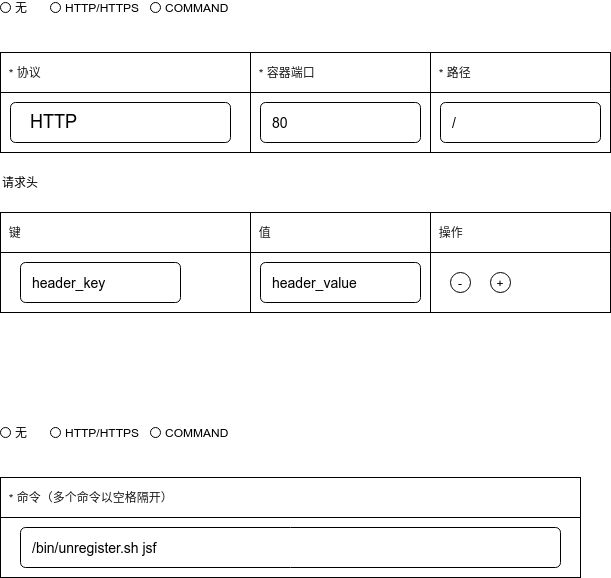

The diagram above was exported from draw.io. Its source (the exported page's mxGraphModel, read from the mxfile embedded in the PNG):
<mxGraphModel dx="1044" dy="795" grid="1" gridSize="10" guides="1" tooltips="1" connect="1" arrows="1" fold="1" page="1" pageScale="1" pageWidth="827" pageHeight="1169" math="0" shadow="0">
  <root>
    <mxCell id="0" />
    <mxCell id="1" parent="0" />
    <mxCell id="35" value="" style="whiteSpace=wrap;html=1;" vertex="1" parent="1">
      <mxGeometry x="90" y="285" width="250" height="60" as="geometry" />
    </mxCell>
    <mxCell id="10" value="HTTP" style="html=1;shadow=0;dashed=0;shape=mxgraph.bootstrap.rrect;rSize=5;strokeWidth=1;whiteSpace=wrap;align=left;verticalAlign=middle;fontStyle=0;fontSize=18;spacing=20;" vertex="1" parent="1">
      <mxGeometry x="100" y="295" width="220" height="40" as="geometry" />
    </mxCell>
    <mxCell id="11" value="" style="shape=triangle;direction=south;strokeColor=none;perimeter=none;" vertex="1" parent="10">
      <mxGeometry x="1" y="0.5" width="10" height="5" relative="1" as="geometry">
        <mxPoint x="-17" y="-2.5" as="offset" />
      </mxGeometry>
    </mxCell>
    <mxCell id="15" value="无" style="html=1;shadow=0;dashed=0;shape=mxgraph.bootstrap.radioButton2;labelPosition=right;verticalLabelPosition=middle;align=left;verticalAlign=middle;checked=0;spacing=5;checkedFill=#0085FC;checkedStroke=#ffffff;" vertex="1" parent="1">
      <mxGeometry x="90" y="195" width="10" height="10" as="geometry" />
    </mxCell>
    <mxCell id="16" value="HTTP/HTTPS" style="html=1;shadow=0;dashed=0;shape=mxgraph.bootstrap.radioButton2;labelPosition=right;verticalLabelPosition=middle;align=left;verticalAlign=middle;checked=0;spacing=5;checkedFill=#0085FC;checkedStroke=#ffffff;" vertex="1" parent="1">
      <mxGeometry x="140" y="195" width="10" height="10" as="geometry" />
    </mxCell>
    <mxCell id="17" value="COMMAND" style="html=1;shadow=0;dashed=0;shape=mxgraph.bootstrap.radioButton2;labelPosition=right;verticalLabelPosition=middle;align=left;verticalAlign=middle;checked=0;spacing=5;checkedFill=#0085FC;checkedStroke=#ffffff;" vertex="1" parent="1">
      <mxGeometry x="240" y="195" width="10" height="10" as="geometry" />
    </mxCell>
    <mxCell id="36" value="&lt;font color=&quot;#1a1a1a&quot;&gt;&amp;nbsp; * 协议&lt;/font&gt;" style="whiteSpace=wrap;html=1;align=left;" vertex="1" parent="1">
      <mxGeometry x="90" y="245" width="250" height="40" as="geometry" />
    </mxCell>
    <mxCell id="37" value="" style="whiteSpace=wrap;html=1;" vertex="1" parent="1">
      <mxGeometry x="340" y="285" width="180" height="60" as="geometry" />
    </mxCell>
    <mxCell id="40" value="&lt;font color=&quot;#1a1a1a&quot;&gt;&amp;nbsp; * 容器端口&lt;/font&gt;" style="whiteSpace=wrap;html=1;align=left;" vertex="1" parent="1">
      <mxGeometry x="340" y="245" width="180" height="40" as="geometry" />
    </mxCell>
    <mxCell id="41" value="80" style="html=1;shadow=0;dashed=0;shape=mxgraph.bootstrap.rrect;rSize=5;strokeWidth=1;whiteSpace=wrap;align=left;verticalAlign=middle;spacingLeft=10;fontSize=14;" vertex="1" parent="1">
      <mxGeometry x="350" y="295" width="160" height="40" as="geometry" />
    </mxCell>
    <mxCell id="42" value="&lt;font color=&quot;#1a1a1a&quot;&gt;&amp;nbsp; * 路径&lt;/font&gt;" style="whiteSpace=wrap;html=1;align=left;" vertex="1" parent="1">
      <mxGeometry x="520" y="245" width="180" height="40" as="geometry" />
    </mxCell>
    <mxCell id="44" value="" style="whiteSpace=wrap;html=1;" vertex="1" parent="1">
      <mxGeometry x="520" y="285" width="180" height="60" as="geometry" />
    </mxCell>
    <mxCell id="43" value="/" style="html=1;shadow=0;dashed=0;shape=mxgraph.bootstrap.rrect;rSize=5;strokeWidth=1;whiteSpace=wrap;align=left;verticalAlign=middle;spacingLeft=10;fontSize=14;" vertex="1" parent="1">
      <mxGeometry x="530" y="295" width="160" height="40" as="geometry" />
    </mxCell>
    <mxCell id="45" value="" style="whiteSpace=wrap;html=1;" vertex="1" parent="1">
      <mxGeometry x="90" y="445" width="250" height="60" as="geometry" />
    </mxCell>
    <mxCell id="48" value="&lt;font color=&quot;#1a1a1a&quot;&gt;&amp;nbsp; 键&lt;/font&gt;" style="whiteSpace=wrap;html=1;align=left;" vertex="1" parent="1">
      <mxGeometry x="90" y="405" width="250" height="40" as="geometry" />
    </mxCell>
    <mxCell id="49" value="" style="whiteSpace=wrap;html=1;" vertex="1" parent="1">
      <mxGeometry x="340" y="445" width="180" height="60" as="geometry" />
    </mxCell>
    <mxCell id="50" value="&lt;font color=&quot;#1a1a1a&quot;&gt;&amp;nbsp; 值&lt;/font&gt;" style="whiteSpace=wrap;html=1;align=left;" vertex="1" parent="1">
      <mxGeometry x="340" y="405" width="180" height="40" as="geometry" />
    </mxCell>
    <mxCell id="51" value="header_value" style="html=1;shadow=0;dashed=0;shape=mxgraph.bootstrap.rrect;rSize=5;strokeWidth=1;whiteSpace=wrap;align=left;verticalAlign=middle;spacingLeft=10;fontSize=14;" vertex="1" parent="1">
      <mxGeometry x="350" y="455" width="160" height="40" as="geometry" />
    </mxCell>
    <mxCell id="52" value="&lt;font color=&quot;#1a1a1a&quot;&gt;&amp;nbsp; 操作&lt;/font&gt;" style="whiteSpace=wrap;html=1;align=left;" vertex="1" parent="1">
      <mxGeometry x="520" y="405" width="180" height="40" as="geometry" />
    </mxCell>
    <mxCell id="53" value="" style="whiteSpace=wrap;html=1;" vertex="1" parent="1">
      <mxGeometry x="520" y="445" width="180" height="60" as="geometry" />
    </mxCell>
    <mxCell id="55" value="-" style="ellipse;whiteSpace=wrap;html=1;aspect=fixed;" vertex="1" parent="1">
      <mxGeometry x="540" y="465" width="20" height="20" as="geometry" />
    </mxCell>
    <mxCell id="56" value="+" style="ellipse;whiteSpace=wrap;html=1;aspect=fixed;" vertex="1" parent="1">
      <mxGeometry x="580" y="465" width="20" height="20" as="geometry" />
    </mxCell>
    <mxCell id="57" value="header_key" style="html=1;shadow=0;dashed=0;shape=mxgraph.bootstrap.rrect;rSize=5;strokeWidth=1;whiteSpace=wrap;align=left;verticalAlign=middle;spacingLeft=10;fontSize=14;" vertex="1" parent="1">
      <mxGeometry x="110" y="455" width="160" height="40" as="geometry" />
    </mxCell>
    <mxCell id="58" value="请求头" style="text;html=1;strokeColor=none;fillColor=none;align=center;verticalAlign=middle;whiteSpace=wrap;" vertex="1" parent="1">
      <mxGeometry x="90" y="365" width="40" height="20" as="geometry" />
    </mxCell>
    <mxCell id="59" value="" style="whiteSpace=wrap;html=1;" vertex="1" parent="1">
      <mxGeometry x="90" y="710" width="580" height="60" as="geometry" />
    </mxCell>
    <mxCell id="62" value="无" style="html=1;shadow=0;dashed=0;shape=mxgraph.bootstrap.radioButton2;labelPosition=right;verticalLabelPosition=middle;align=left;verticalAlign=middle;checked=0;spacing=5;checkedFill=#0085FC;checkedStroke=#ffffff;" vertex="1" parent="1">
      <mxGeometry x="90" y="620" width="10" height="10" as="geometry" />
    </mxCell>
    <mxCell id="63" value="HTTP/HTTPS" style="html=1;shadow=0;dashed=0;shape=mxgraph.bootstrap.radioButton2;labelPosition=right;verticalLabelPosition=middle;align=left;verticalAlign=middle;checked=0;spacing=5;checkedFill=#0085FC;checkedStroke=#ffffff;" vertex="1" parent="1">
      <mxGeometry x="140" y="620" width="10" height="10" as="geometry" />
    </mxCell>
    <mxCell id="64" value="COMMAND" style="html=1;shadow=0;dashed=0;shape=mxgraph.bootstrap.radioButton2;labelPosition=right;verticalLabelPosition=middle;align=left;verticalAlign=middle;checked=0;spacing=5;checkedFill=#0085FC;checkedStroke=#ffffff;" vertex="1" parent="1">
      <mxGeometry x="240" y="620" width="10" height="10" as="geometry" />
    </mxCell>
    <mxCell id="65" value="&lt;font color=&quot;#1a1a1a&quot;&gt;&amp;nbsp; * 命令（多个命令以空格隔开）&lt;/font&gt;" style="whiteSpace=wrap;html=1;align=left;" vertex="1" parent="1">
      <mxGeometry x="90" y="670" width="580" height="40" as="geometry" />
    </mxCell>
    <mxCell id="72" value="/bin/unregister.sh jsf" style="html=1;shadow=0;dashed=0;shape=mxgraph.bootstrap.rrect;rSize=5;strokeWidth=1;whiteSpace=wrap;align=left;verticalAlign=middle;spacingLeft=10;fontSize=14;" vertex="1" parent="1">
      <mxGeometry x="110" y="720" width="540" height="40" as="geometry" />
    </mxCell>
  </root>
</mxGraphModel>